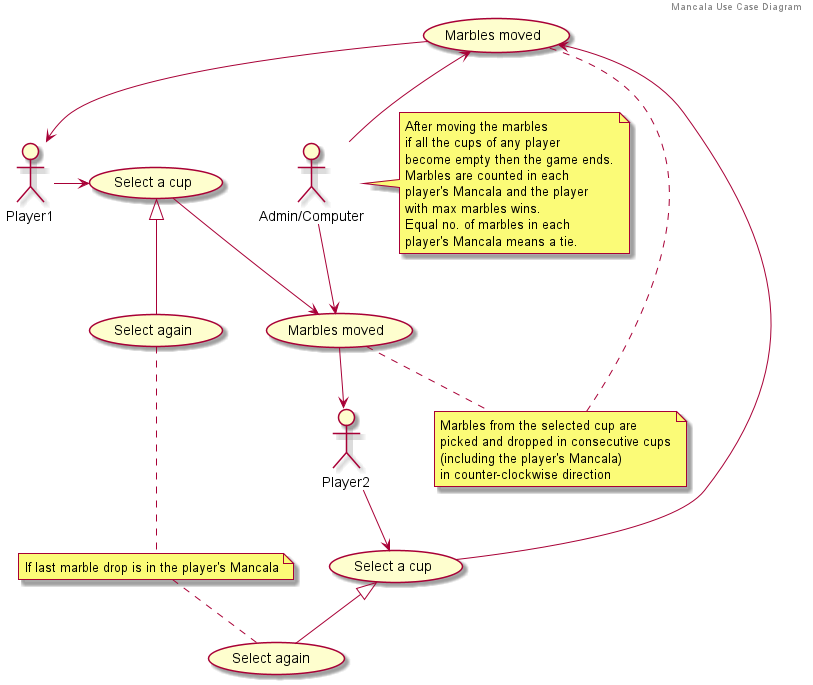

The diagram above was rendered by PlantUML. Its source (embedded in the PNG):
@startuml
'https://plantuml.com/use-case-diagram
header Mancala Use Case Diagram

:Admin/Computer: as Admin
(Select a cup) as (P1_Select)
(Select a cup) as (P2_Select)
(Marbles moved) as (P1_Move)
(Marbles moved) as (P2_Move)

'Use Case 1 - Player 1 selects a cup that has marbles
Player1 -right-> (P1_Select)
'Use Case 2 - Admin moves the marbles
(P1_Select) --> (P1_Move)
'Use Case 3 - Player gets another chance
(P1_Select) <|-- (Select again)
'Use Case 2 repeated
Admin --> (P1_Move)
'Use Case 4 - Switch Player
(P1_Move) --> Player2

'Use Case 5 - Player 2 selects a cup that has marbles
Player2 --> (P2_Select)
'Use Case 2 repeated
(P2_Select) --> (P2_Move)
'Use Case 3 repeated
(P2_Select) <|-- (Select again )
'Use Case 2 repeated
Admin -up-> (P2_Move)
'Use Case 4 repeated
(P2_Move) --> Player1

note right of Admin
After moving the marbles
if all the cups of any player
become empty then the game ends.
Marbles are counted in each
player's Mancala and the player
with max marbles wins.
Equal no. of marbles in each
player's Mancala means a tie.
end note

note "If last marble drop is in the player's Mancala" as N1
(Select again) .. N1
N1 .. (Select again )

note "Marbles from the selected cup are\npicked and dropped in consecutive cups\n(including the player's Mancala)\nin counter-clockwise direction" as N2
(P1_Move) .. N2
N2 .. (P2_Move)
@enduml